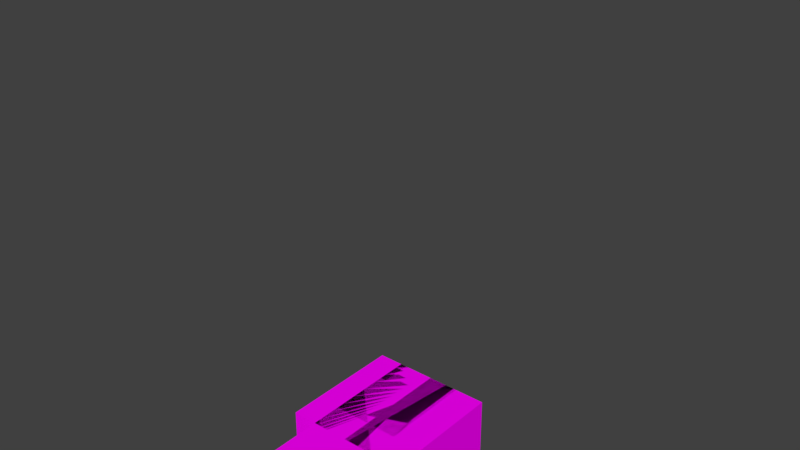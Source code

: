 # Source: zombie.blend  (saved by Blender 2.81.16; exported with 4.5.12 LTS)
import bpy
from mathutils import Matrix  # noqa: F401  (used for matrix-valued properties, if any)

bpy.ops.wm.read_factory_settings(use_empty=True)
scene = bpy.context.scene
scene.name = 'Scene'

# ---- collections
col_collection_1 = bpy.data.collections.new('Collection 1'); scene.collection.children.link(col_collection_1)

# ---- images (referenced by path relative to the original .blend; pixels are not part of the script)
import os
ASSET_DIR = os.environ.get("B2B_ASSET_DIR", "")  # directory of the original .blend (textures are referenced by path, not embedded)
HERE = os.path.dirname(os.path.abspath(__file__))  # packed textures are extracted next to this script under _unpacked/

def load_image(name, relpath, width, height, colorspace="sRGB"):
    """Load a texture the original file referenced (path relative to the .blend, or extracted next to this script)."""
    p = next((c for c in (os.path.join(HERE, relpath), os.path.join(ASSET_DIR, relpath)) if relpath and os.path.exists(c)), "")
    if p:
        img = bpy.data.images.load(p, check_existing=True)
        img.name = name
    else:  # same state as the original file: an image datablock whose file is absent (Cycles renders it pink)
        img = bpy.data.images.new(name, width, height)
        img.source = "FILE"
        img.filepath = "//" + (relpath or name)
    img.colorspace_settings.name = colorspace
    return img
img_zombie_png = load_image('zombie.png', 'zombie.png', 1024, 1024, 'sRGB')

# ---- materials (node trees are filled in below, after node groups)
mat_zombie = bpy.data.materials.new('zombie')
mat_zombie.alpha_threshold = 0.0
mat_zombie.use_transparent_shadow = False
mat_zombie.roughness = 0.5
mat_zombie.specular_intensity = 0.0

# ---- material node trees
mat_zombie.use_nodes = True; mat_zombie.node_tree.nodes.clear()
_N = mat_zombie.node_tree.nodes; _L = mat_zombie.node_tree.links
n0 = _N.new('ShaderNodeTexImage'); n0.name = 'Image Texture'; n0.location = (-360, 220)
n0.image = img_zombie_png
n0.interpolation = 'Closest'
n1 = _N.new('ShaderNodeBsdfDiffuse'); n1.name = 'Diffuse BSDF'; n1.location = (-80, 200)
n2 = _N.new('ShaderNodeOutputMaterial'); n2.name = 'Material Output'; n2.location = (140, 200)
_L.new(n0.outputs[0], n1.inputs[0])
_L.new(n1.outputs[0], n2.inputs[0])
n2.is_active_output = True

# ---- world
world_world = bpy.data.worlds.new('World'); scene.world = world_world
world_world.color = (0.05088, 0.05088, 0.05088)
world_world.use_sun_shadow = False
world_world.sun_shadow_jitter_overblur = 0.0
world_world.cycles.sampling_method = 'MANUAL'

# ---- meshes
me_cube_005 = bpy.data.meshes.new('Cube.005')
me_cube_005.from_pydata([(-1.019e-08, 0.135, 0.0), (-1.019e-08, 0.135, 0.675), (0.225, 0.135, 0.0), (0.225, 0.135, 0.675), (1.019e-08, -0.135, 0.0), (1.019e-08, -0.135, 0.675), (0.225, -0.135, 0.0), (0.225, -0.135, 0.675), (-1.019e-08, 0.135, 0.05625), (-1.019e-08, 0.135, 0.1125), (-1.019e-08, 0.135, 0.1687), (-1.019e-08, 0.135, 0.225), (-1.019e-08, 0.135, 0.2812), (-1.019e-08, 0.135, 0.3375), (-1.019e-08, 0.135, 0.3937), (-1.019e-08, 0.135, 0.45), (-1.019e-08, 0.135, 0.5062), (-1.019e-08, 0.135, 0.5625), (-1.019e-08, 0.135, 0.6187), (0.225, 0.135, 0.6187), (0.225, 0.135, 0.5625), (0.225, 0.135, 0.5062), (0.225, 0.135, 0.45), (0.225, 0.135, 0.3937), (0.225, 0.135, 0.3375), (0.225, 0.135, 0.2812), (0.225, 0.135, 0.225), (0.225, 0.135, 0.1687), (0.225, 0.135, 0.1125), (0.225, 0.135, 0.05625), (0.225, -0.135, 0.6187), (0.225, -0.135, 0.5625), (0.225, -0.135, 0.5062), (0.225, -0.135, 0.45), (0.225, -0.135, 0.3937), (0.225, -0.135, 0.3375), (0.225, -0.135, 0.2812), (0.225, -0.135, 0.225), (0.225, -0.135, 0.1687), (0.225, -0.135, 0.1125), (0.225, -0.135, 0.05625), (1.019e-08, -0.135, 0.6187), (1.019e-08, -0.135, 0.5625), (1.019e-08, -0.135, 0.5062), (1.019e-08, -0.135, 0.45), (1.019e-08, -0.135, 0.3937), (1.019e-08, -0.135, 0.3375), (1.019e-08, -0.135, 0.2812), (1.019e-08, -0.135, 0.225), (1.019e-08, -0.135, 0.1687), (1.019e-08, -0.135, 0.1125), (1.019e-08, -0.135, 0.05625), (0.225, -0.0675, 0.0), (0.225, 1.558e-08, 0.0), (0.225, 0.0675, 0.0), (0.225, 0.0675, 0.675), (0.225, 1.558e-08, 0.675), (0.225, -0.0675, 0.675), (-5.096e-09, 0.0675, 0.0), (1.066e-16, -1.412e-09, 0.0), (5.096e-09, -0.0675, 0.0), (5.096e-09, -0.0675, 0.675), (1.066e-16, -1.412e-09, 0.675), (-5.096e-09, 0.0675, 0.675), (0.1687, 0.135, 0.0), (0.1125, 0.135, 0.0), (0.05625, 0.135, 0.0), (0.05625, 0.135, 0.675), (0.1125, 0.135, 0.675), (0.1687, 0.135, 0.675), (0.05625, -0.135, 0.0), (0.1125, -0.135, 0.0), (0.1688, -0.135, 0.0), (0.1688, -0.135, 0.675), (0.1125, -0.135, 0.675), (0.05625, -0.135, 0.675)], [], [(69, 3, 19, 20, 21, 22, 23, 24, 25, 26, 27, 28, 29, 2, 64, 65, 66, 0, 8, 9, 10, 11, 12, 13, 14, 15, 16, 17, 18, 1, 67, 68), (70, 4, 60, 59, 58, 0, 66, 65, 64, 2, 54, 53, 52, 6, 72, 71), (63, 1, 18, 17, 16, 15, 14, 13, 12, 11, 10, 9, 8, 0, 58, 59, 60, 4, 51, 50, 49, 48, 47, 46, 45, 44, 43, 42, 41, 5, 61, 62), (57, 7, 30, 31, 32, 33, 34, 35, 36, 37, 38, 39, 40, 6, 52, 53, 54, 2, 29, 28, 27, 26, 25, 24, 23, 22, 21, 20, 19, 3, 55, 56), (75, 5, 41, 42, 43, 44, 45, 46, 47, 48, 49, 50, 51, 4, 70, 71, 72, 6, 40, 39, 38, 37, 36, 35, 34, 33, 32, 31, 30, 7, 73, 74), (67, 1, 63, 62, 61, 5, 75, 74, 73, 7, 57, 56, 55, 3, 69, 68)])
_uv = me_cube_005.uv_layers.new(name='UVMap')
_uv.uv.foreach_set('vector', [0.2344, 0.6875, 0.25, 0.6875, 0.25, 0.6719, 0.25, 0.6562, 0.25, 0.6406, 0.25, 0.625, 0.25, 0.6094, 0.25, 0.5938, 0.25, 0.5781, 0.25, 0.5625, 0.25, 0.5469, 0.25, 0.5312, 0.25, 0.5156, 0.25, 0.5, 0.2344, 0.5, 0.2188, 0.5, 0.2031, 0.5, 0.1875, 0.5, 0.1875, 0.5156, 0.1875, 0.5312, 0.1875, 0.5469, 0.1875, 0.5625, 0.1875, 0.5781, 0.1875, 0.5938, 0.1875, 0.6094, 0.1875, 0.625, 0.1875, 0.6406, 0.1875, 0.6562, 0.1875, 0.6719, 0.1875, 0.6875, 0.2031, 0.6875, 0.2188, 0.6875, 0.1406, 0.75, 0.125, 0.75, 0.125, 0.7344, 0.125, 0.7188, 0.125, 0.7031, 0.125, 0.6875, 0.1406, 0.6875, 0.1562, 0.6875, 0.1719, 0.6875, 0.1875, 0.6875, 0.1875, 0.7031, 0.1875, 0.7188, 0.1875, 0.7344, 0.1875, 0.75, 0.1719, 0.75, 0.1562, 0.75, 0.1719, 0.6875, 0.1875, 0.6875, 0.1875, 0.6719, 0.1875, 0.6562, 0.1875, 0.6406, 0.1875, 0.625, 0.1875, 0.6094, 0.1875, 0.5938, 0.1875, 0.5781, 0.1875, 0.5625, 0.1875, 0.5469, 0.1875, 0.5312, 0.1875, 0.5156, 0.1875, 0.5, 0.1719, 0.5, 0.1562, 0.5, 0.1406, 0.5, 0.125, 0.5, 0.125, 0.5156, 0.125, 0.5312, 0.125, 0.5469, 0.125, 0.5625, 0.125, 0.5781, 0.125, 0.5938, 0.125, 0.6094, 0.125, 0.625, 0.125, 0.6406, 0.125, 0.6562, 0.125, 0.6719, 0.125, 0.6875, 0.1406, 0.6875, 0.1562, 0.6875, 0.04688, 0.6875, 0.0625, 0.6875, 0.0625, 0.6719, 0.0625, 0.6562, 0.0625, 0.6406, 0.0625, 0.625, 0.0625, 0.6094, 0.0625, 0.5938, 0.0625, 0.5781, 0.0625, 0.5625, 0.0625, 0.5469, 0.0625, 0.5312, 0.0625, 0.5156, 0.0625, 0.5, 0.04688, 0.5, 0.03125, 0.5, 0.01562, 0.5, 0.0, 0.5, 0.0, 0.5156, 0.0, 0.5312, 0.0, 0.5469, 0.0, 0.5625, 0.0, 0.5781, 0.0, 0.5938, 0.0, 0.6094, 0.0, 0.625, 0.0, 0.6406, 0.0, 0.6562, 0.0, 0.6719, 0.0, 0.6875, 0.01562, 0.6875, 0.03125, 0.6875, 0.07812, 0.6875, 0.0625, 0.6875, 0.0625, 0.6719, 0.0625, 0.6562, 0.0625, 0.6406, 0.0625, 0.625, 0.0625, 0.6094, 0.0625, 0.5938, 0.0625, 0.5781, 0.0625, 0.5625, 0.0625, 0.5469, 0.0625, 0.5312, 0.0625, 0.5156, 0.0625, 0.5, 0.07812, 0.5, 0.09375, 0.5, 0.1094, 0.5, 0.125, 0.5, 0.125, 0.5156, 0.125, 0.5312, 0.125, 0.5469, 0.125, 0.5625, 0.125, 0.5781, 0.125, 0.5938, 0.125, 0.6094, 0.125, 0.625, 0.125, 0.6406, 0.125, 0.6562, 0.125, 0.6719, 0.125, 0.6875, 0.1094, 0.6875, 0.09375, 0.6875, 0.1094, 0.6875, 0.125, 0.6875, 0.125, 0.7031, 0.125, 0.7188, 0.125, 0.7344, 0.125, 0.75, 0.1094, 0.75, 0.09375, 0.75, 0.07812, 0.75, 0.0625, 0.75, 0.0625, 0.7344, 0.0625, 0.7188, 0.0625, 0.7031, 0.0625, 0.6875, 0.07812, 0.6875, 0.09375, 0.6875])
me_cube_005.materials.append(mat_zombie)
me_cube_005.use_remesh_preserve_volume = False
me_cube_005.use_remesh_preserve_attributes = False
me_cube_005.use_mirror_vertex_groups = False
me_cube_005.update()
me_cube_009 = bpy.data.meshes.new('Cube.009')
me_cube_009.from_pydata([(0.225, 0.135, 0.675), (0.2812, 0.135, 0.675), (0.225, 0.135, 0.7312), (0.225, 0.0675, 0.675), (0.225, 1.699e-08, 0.675), (0.225, -0.0675, 0.675), (0.225, -0.135, 0.675), (0.225, -0.135, 0.7312), (0.2812, -0.135, 0.675), (0.3375, -0.135, 0.675), (0.3937, -0.135, 0.675), (0.45, -0.135, 0.675), (0.45, -0.135, 0.7312), (0.45, -0.0675, 0.675), (0.45, 3.397e-08, 0.675), (0.45, 0.0675, 0.675), (0.45, 0.135, 0.675), (0.45, 0.135, 0.7312), (0.3937, 0.135, 0.675), (0.3375, 0.135, 0.675), (0.45, 0.135, 0.7875), (0.45, 0.135, 0.8438), (0.45, 0.135, 0.9), (0.45, 0.135, 0.9562), (0.45, 0.135, 1.012), (0.45, 0.135, 1.069), (0.45, 0.135, 1.125), (0.45, 0.135, 1.181), (0.45, 0.135, 1.237), (0.45, 0.135, 1.294), (0.45, 0.135, 1.35), (0.3937, 0.135, 1.35), (0.45, 0.0675, 1.35), (0.45, 3.397e-08, 1.35), (0.45, -0.0675, 1.35), (0.45, -0.135, 1.35), (0.45, -0.135, 1.294), (0.3937, -0.135, 1.35), (0.3375, -0.135, 1.35), (0.2812, -0.135, 1.35), (0.225, -0.135, 1.35), (0.225, -0.135, 1.294), (0.225, -0.0675, 1.35), (0.225, 1.699e-08, 1.35), (0.225, 0.0675, 1.35), (0.225, 0.135, 1.35), (0.225, 0.135, 1.294), (0.2812, 0.135, 1.35), (0.3375, 0.135, 1.35), (0.225, 0.135, 1.237), (0.225, 0.135, 1.181), (0.225, 0.135, 1.125), (0.225, 0.135, 1.069), (0.225, 0.135, 1.012), (0.225, 0.135, 0.9562), (0.225, 0.135, 0.9), (0.225, 0.135, 0.8438), (0.225, 0.135, 0.7875), (0.225, -0.135, 1.237), (0.225, -0.135, 1.181), (0.225, -0.135, 1.125), (0.225, -0.135, 1.069), (0.225, -0.135, 1.012), (0.225, -0.135, 0.9562), (0.225, -0.135, 0.9), (0.225, -0.135, 0.8438), (0.225, -0.135, 0.7875), (0.45, -0.135, 1.237), (0.45, -0.135, 1.181), (0.45, -0.135, 1.125), (0.45, -0.135, 1.069), (0.45, -0.135, 1.012), (0.45, -0.135, 0.9562), (0.45, -0.135, 0.9), (0.45, -0.135, 0.8438), (0.45, -0.135, 0.7875)], [], [(8, 6, 5, 4, 3, 0, 1, 19, 18, 16, 15, 14, 13, 11, 10, 9), (31, 30, 29, 28, 27, 26, 25, 24, 23, 22, 21, 20, 17, 16, 18, 19, 1, 0, 2, 57, 56, 55, 54, 53, 52, 51, 50, 49, 46, 45, 47, 48), (44, 45, 46, 49, 50, 51, 52, 53, 54, 55, 56, 57, 2, 0, 3, 4, 5, 6, 7, 66, 65, 64, 63, 62, 61, 60, 59, 58, 41, 40, 42, 43), (39, 40, 41, 58, 59, 60, 61, 62, 63, 64, 65, 66, 7, 6, 8, 9, 10, 11, 12, 75, 74, 73, 72, 71, 70, 69, 68, 67, 36, 35, 37, 38), (34, 35, 36, 67, 68, 69, 70, 71, 72, 73, 74, 75, 12, 11, 13, 14, 15, 16, 17, 20, 21, 22, 23, 24, 25, 26, 27, 28, 29, 30, 32, 33), (47, 45, 44, 43, 42, 40, 39, 38, 37, 35, 34, 33, 32, 30, 31, 48)])
_uv = me_cube_009.uv_layers.new(name='UVMap')
_uv.uv.foreach_set('vector', [0.7656, 0.75, 0.75, 0.75, 0.75, 0.7344, 0.75, 0.7188, 0.75, 0.7031, 0.75, 0.6875, 0.7656, 0.6875, 0.7812, 0.6875, 0.7969, 0.6875, 0.8125, 0.6875, 0.8125, 0.7031, 0.8125, 0.7188, 0.8125, 0.7344, 0.8125, 0.75, 0.7969, 0.75, 0.7812, 0.75, 0.8594, 0.6875, 0.875, 0.6875, 0.875, 0.6719, 0.875, 0.6562, 0.875, 0.6406, 0.875, 0.625, 0.875, 0.6094, 0.875, 0.5938, 0.875, 0.5781, 0.875, 0.5625, 0.875, 0.5469, 0.875, 0.5312, 0.875, 0.5156, 0.875, 0.5, 0.8594, 0.5, 0.8438, 0.5, 0.8281, 0.5, 0.8125, 0.5, 0.8125, 0.5156, 0.8125, 0.5312, 0.8125, 0.5469, 0.8125, 0.5625, 0.8125, 0.5781, 0.8125, 0.5938, 0.8125, 0.6094, 0.8125, 0.625, 0.8125, 0.6406, 0.8125, 0.6562, 0.8125, 0.6719, 0.8125, 0.6875, 0.8281, 0.6875, 0.8438, 0.6875, 0.7656, 0.6875, 0.75, 0.6875, 0.75, 0.6719, 0.75, 0.6562, 0.75, 0.6406, 0.75, 0.625, 0.75, 0.6094, 0.75, 0.5938, 0.75, 0.5781, 0.75, 0.5625, 0.75, 0.5469, 0.75, 0.5312, 0.75, 0.5156, 0.75, 0.5, 0.7656, 0.5, 0.7812, 0.5, 0.7969, 0.5, 0.8125, 0.5, 0.8125, 0.5156, 0.8125, 0.5312, 0.8125, 0.5469, 0.8125, 0.5625, 0.8125, 0.5781, 0.8125, 0.5938, 0.8125, 0.6094, 0.8125, 0.625, 0.8125, 0.6406, 0.8125, 0.6562, 0.8125, 0.6719, 0.8125, 0.6875, 0.7969, 0.6875, 0.7812, 0.6875, 0.7344, 0.6875, 0.75, 0.6875, 0.75, 0.6719, 0.75, 0.6562, 0.75, 0.6406, 0.75, 0.625, 0.75, 0.6094, 0.75, 0.5938, 0.75, 0.5781, 0.75, 0.5625, 0.75, 0.5469, 0.75, 0.5312, 0.75, 0.5156, 0.75, 0.5, 0.7344, 0.5, 0.7188, 0.5, 0.7031, 0.5, 0.6875, 0.5, 0.6875, 0.5156, 0.6875, 0.5312, 0.6875, 0.5469, 0.6875, 0.5625, 0.6875, 0.5781, 0.6875, 0.5938, 0.6875, 0.6094, 0.6875, 0.625, 0.6875, 0.6406, 0.6875, 0.6562, 0.6875, 0.6719, 0.6875, 0.6875, 0.7031, 0.6875, 0.7188, 0.6875, 0.6719, 0.6875, 0.6875, 0.6875, 0.6875, 0.6719, 0.6875, 0.6562, 0.6875, 0.6406, 0.6875, 0.625, 0.6875, 0.6094, 0.6875, 0.5938, 0.6875, 0.5781, 0.6875, 0.5625, 0.6875, 0.5469, 0.6875, 0.5312, 0.6875, 0.5156, 0.6875, 0.5, 0.6719, 0.5, 0.6562, 0.5, 0.6406, 0.5, 0.625, 0.5, 0.625, 0.5156, 0.625, 0.5312, 0.625, 0.5469, 0.625, 0.5625, 0.625, 0.5781, 0.625, 0.5938, 0.625, 0.6094, 0.625, 0.625, 0.625, 0.6406, 0.625, 0.6562, 0.625, 0.6719, 0.625, 0.6875, 0.6406, 0.6875, 0.6563, 0.6875, 0.7031, 0.6875, 0.6875, 0.6875, 0.6875, 0.7031, 0.6875, 0.7188, 0.6875, 0.7344, 0.6875, 0.75, 0.7031, 0.75, 0.7188, 0.75, 0.7344, 0.75, 0.75, 0.75, 0.75, 0.7344, 0.75, 0.7188, 0.75, 0.7031, 0.75, 0.6875, 0.7344, 0.6875, 0.7188, 0.6875])
me_cube_009.materials.append(mat_zombie)
me_cube_009.use_remesh_preserve_volume = False
me_cube_009.use_remesh_preserve_attributes = False
me_cube_009.use_mirror_vertex_groups = False
me_cube_009.update()
me_cube_010 = bpy.data.meshes.new('Cube.010')
me_cube_010.from_pydata([(-0.45, 0.135, 0.675), (-0.3937, 0.135, 0.675), (-0.45, 0.135, 0.7312), (-0.45, 0.0675, 0.675), (-0.45, -3.397e-08, 0.675), (-0.45, -0.0675, 0.675), (-0.45, -0.135, 0.675), (-0.45, -0.135, 0.7312), (-0.3937, -0.135, 0.675), (-0.3375, -0.135, 0.675), (-0.2812, -0.135, 0.675), (-0.225, -0.135, 0.675), (-0.225, -0.135, 0.7312), (-0.225, -0.0675, 0.675), (-0.225, -1.699e-08, 0.675), (-0.225, 0.0675, 0.675), (-0.225, 0.135, 0.675), (-0.225, 0.135, 0.7312), (-0.2812, 0.135, 0.675), (-0.3375, 0.135, 0.675), (-0.225, 0.135, 0.7875), (-0.225, 0.135, 0.8438), (-0.225, 0.135, 0.9), (-0.225, 0.135, 0.9562), (-0.225, 0.135, 1.012), (-0.225, 0.135, 1.069), (-0.225, 0.135, 1.125), (-0.225, 0.135, 1.181), (-0.225, 0.135, 1.237), (-0.225, 0.135, 1.294), (-0.225, 0.135, 1.35), (-0.2812, 0.135, 1.35), (-0.225, 0.0675, 1.35), (-0.225, -1.699e-08, 1.35), (-0.225, -0.0675, 1.35), (-0.225, -0.135, 1.35), (-0.225, -0.135, 1.294), (-0.2812, -0.135, 1.35), (-0.3375, -0.135, 1.35), (-0.3937, -0.135, 1.35), (-0.45, -0.135, 1.35), (-0.45, -0.135, 1.294), (-0.45, -0.0675, 1.35), (-0.45, -3.397e-08, 1.35), (-0.45, 0.0675, 1.35), (-0.45, 0.135, 1.35), (-0.45, 0.135, 1.294), (-0.3937, 0.135, 1.35), (-0.3375, 0.135, 1.35), (-0.45, 0.135, 1.237), (-0.45, 0.135, 1.181), (-0.45, 0.135, 1.125), (-0.45, 0.135, 1.069), (-0.45, 0.135, 1.012), (-0.45, 0.135, 0.9562), (-0.45, 0.135, 0.9), (-0.45, 0.135, 0.8438), (-0.45, 0.135, 0.7875), (-0.45, -0.135, 1.237), (-0.45, -0.135, 1.181), (-0.45, -0.135, 1.125), (-0.45, -0.135, 1.069), (-0.45, -0.135, 1.012), (-0.45, -0.135, 0.9562), (-0.45, -0.135, 0.9), (-0.45, -0.135, 0.8438), (-0.45, -0.135, 0.7875), (-0.225, -0.135, 1.237), (-0.225, -0.135, 1.181), (-0.225, -0.135, 1.125), (-0.225, -0.135, 1.069), (-0.225, -0.135, 1.012), (-0.225, -0.135, 0.9562), (-0.225, -0.135, 0.9), (-0.225, -0.135, 0.8438), (-0.225, -0.135, 0.7875)], [], [(8, 6, 5, 4, 3, 0, 1, 19, 18, 16, 15, 14, 13, 11, 10, 9), (31, 30, 29, 28, 27, 26, 25, 24, 23, 22, 21, 20, 17, 16, 18, 19, 1, 0, 2, 57, 56, 55, 54, 53, 52, 51, 50, 49, 46, 45, 47, 48), (44, 45, 46, 49, 50, 51, 52, 53, 54, 55, 56, 57, 2, 0, 3, 4, 5, 6, 7, 66, 65, 64, 63, 62, 61, 60, 59, 58, 41, 40, 42, 43), (39, 40, 41, 58, 59, 60, 61, 62, 63, 64, 65, 66, 7, 6, 8, 9, 10, 11, 12, 75, 74, 73, 72, 71, 70, 69, 68, 67, 36, 35, 37, 38), (34, 35, 36, 67, 68, 69, 70, 71, 72, 73, 74, 75, 12, 11, 13, 14, 15, 16, 17, 20, 21, 22, 23, 24, 25, 26, 27, 28, 29, 30, 32, 33), (47, 45, 44, 43, 42, 40, 39, 38, 37, 35, 34, 33, 32, 30, 31, 48)])
_uv = me_cube_010.uv_layers.new(name='UVMap')
_uv.uv.foreach_set('vector', [0.7656, 0.75, 0.75, 0.75, 0.75, 0.7344, 0.75, 0.7188, 0.75, 0.7031, 0.75, 0.6875, 0.7656, 0.6875, 0.7812, 0.6875, 0.7969, 0.6875, 0.8125, 0.6875, 0.8125, 0.7031, 0.8125, 0.7188, 0.8125, 0.7344, 0.8125, 0.75, 0.7969, 0.75, 0.7812, 0.75, 0.8281, 0.6875, 0.8125, 0.6875, 0.8125, 0.6719, 0.8125, 0.6562, 0.8125, 0.6406, 0.8125, 0.625, 0.8125, 0.6094, 0.8125, 0.5938, 0.8125, 0.5781, 0.8125, 0.5625, 0.8125, 0.5469, 0.8125, 0.5312, 0.8125, 0.5156, 0.8125, 0.5, 0.8281, 0.5, 0.8438, 0.5, 0.8594, 0.5, 0.875, 0.5, 0.875, 0.5156, 0.875, 0.5312, 0.875, 0.5469, 0.875, 0.5625, 0.875, 0.5781, 0.875, 0.5938, 0.875, 0.6094, 0.875, 0.625, 0.875, 0.6406, 0.875, 0.6562, 0.875, 0.6719, 0.875, 0.6875, 0.8594, 0.6875, 0.8438, 0.6875, 0.6406, 0.6875, 0.625, 0.6875, 0.625, 0.6719, 0.625, 0.6562, 0.625, 0.6406, 0.625, 0.625, 0.625, 0.6094, 0.625, 0.5938, 0.625, 0.5781, 0.625, 0.5625, 0.625, 0.5469, 0.625, 0.5312, 0.625, 0.5156, 0.625, 0.5, 0.6406, 0.5, 0.6562, 0.5, 0.6719, 0.5, 0.6875, 0.5, 0.6875, 0.5156, 0.6875, 0.5312, 0.6875, 0.5469, 0.6875, 0.5625, 0.6875, 0.5781, 0.6875, 0.5938, 0.6875, 0.6094, 0.6875, 0.625, 0.6875, 0.6406, 0.6875, 0.6562, 0.6875, 0.6719, 0.6875, 0.6875, 0.6719, 0.6875, 0.6562, 0.6875, 0.7031, 0.6875, 0.6875, 0.6875, 0.6875, 0.6719, 0.6875, 0.6562, 0.6875, 0.6406, 0.6875, 0.625, 0.6875, 0.6094, 0.6875, 0.5938, 0.6875, 0.5781, 0.6875, 0.5625, 0.6875, 0.5469, 0.6875, 0.5312, 0.6875, 0.5156, 0.6875, 0.5, 0.7031, 0.5, 0.7188, 0.5, 0.7344, 0.5, 0.75, 0.5, 0.75, 0.5156, 0.75, 0.5312, 0.75, 0.5469, 0.75, 0.5625, 0.75, 0.5781, 0.75, 0.5938, 0.75, 0.6094, 0.75, 0.625, 0.75, 0.6406, 0.75, 0.6562, 0.75, 0.6719, 0.75, 0.6875, 0.7344, 0.6875, 0.7188, 0.6875, 0.7656, 0.6875, 0.75, 0.6875, 0.75, 0.6719, 0.75, 0.6562, 0.75, 0.6406, 0.75, 0.625, 0.75, 0.6094, 0.75, 0.5938, 0.75, 0.5781, 0.75, 0.5625, 0.75, 0.5469, 0.75, 0.5312, 0.75, 0.5156, 0.75, 0.5, 0.7656, 0.5, 0.7812, 0.5, 0.7969, 0.5, 0.8125, 0.5, 0.8125, 0.5156, 0.8125, 0.5312, 0.8125, 0.5469, 0.8125, 0.5625, 0.8125, 0.5781, 0.8125, 0.5938, 0.8125, 0.6094, 0.8125, 0.625, 0.8125, 0.6406, 0.8125, 0.6562, 0.8125, 0.6719, 0.8125, 0.6875, 0.7969, 0.6875, 0.7812, 0.6875, 0.7344, 0.6875, 0.75, 0.6875, 0.75, 0.7031, 0.75, 0.7188, 0.75, 0.7344, 0.75, 0.75, 0.7344, 0.75, 0.7188, 0.75, 0.7031, 0.75, 0.6875, 0.75, 0.6875, 0.7344, 0.6875, 0.7188, 0.6875, 0.7031, 0.6875, 0.6875, 0.7031, 0.6875, 0.7188, 0.6875])
me_cube_010.materials.append(mat_zombie)
me_cube_010.use_remesh_preserve_volume = False
me_cube_010.use_remesh_preserve_attributes = False
me_cube_010.use_mirror_vertex_groups = False
me_cube_010.update()
me_cube_011 = bpy.data.meshes.new('Cube.011')
me_cube_011.from_pydata([(-0.225, 0.135, 0.0), (-0.1688, 0.135, 0.0), (-0.225, 0.135, 0.05625), (-0.225, 0.0675, 0.0), (-0.225, -1.699e-08, 0.0), (-0.225, -0.0675, 0.0), (-0.225, -0.135, 0.0), (-0.225, -0.135, 0.05625), (-0.1687, -0.135, 0.0), (-0.1125, -0.135, 0.0), (-0.05625, -0.135, 0.0), (1.019e-08, -0.135, 0.0), (1.019e-08, -0.135, 0.05625), (5.096e-09, -0.0675, 0.0), (0.0, 0.0, 0.0), (-5.096e-09, 0.0675, 0.0), (-1.019e-08, 0.135, 0.0), (-1.019e-08, 0.135, 0.05625), (-0.05625, 0.135, 0.0), (-0.1125, 0.135, 0.0), (-1.019e-08, 0.135, 0.1125), (-1.019e-08, 0.135, 0.1687), (-1.019e-08, 0.135, 0.225), (-1.019e-08, 0.135, 0.2812), (-1.019e-08, 0.135, 0.3375), (-1.019e-08, 0.135, 0.3937), (-1.019e-08, 0.135, 0.45), (-1.019e-08, 0.135, 0.5062), (-1.019e-08, 0.135, 0.5625), (-1.019e-08, 0.135, 0.6187), (-1.019e-08, 0.135, 0.675), (-0.05625, 0.135, 0.675), (-5.096e-09, 0.0675, 0.675), (0.0, 0.0, 0.675), (5.096e-09, -0.0675, 0.675), (1.019e-08, -0.135, 0.675), (1.019e-08, -0.135, 0.6187), (-0.05625, -0.135, 0.675), (-0.1125, -0.135, 0.675), (-0.1687, -0.135, 0.675), (-0.225, -0.135, 0.675), (-0.225, -0.135, 0.6187), (-0.225, -0.0675, 0.675), (-0.225, -1.699e-08, 0.675), (-0.225, 0.0675, 0.675), (-0.225, 0.135, 0.675), (-0.225, 0.135, 0.6187), (-0.1688, 0.135, 0.675), (-0.1125, 0.135, 0.675), (-0.225, 0.135, 0.5625), (-0.225, 0.135, 0.5062), (-0.225, 0.135, 0.45), (-0.225, 0.135, 0.3937), (-0.225, 0.135, 0.3375), (-0.225, 0.135, 0.2812), (-0.225, 0.135, 0.225), (-0.225, 0.135, 0.1687), (-0.225, 0.135, 0.1125), (-0.225, -0.135, 0.5625), (-0.225, -0.135, 0.5062), (-0.225, -0.135, 0.45), (-0.225, -0.135, 0.3937), (-0.225, -0.135, 0.3375), (-0.225, -0.135, 0.2812), (-0.225, -0.135, 0.225), (-0.225, -0.135, 0.1687), (-0.225, -0.135, 0.1125), (1.019e-08, -0.135, 0.5625), (1.019e-08, -0.135, 0.5062), (1.019e-08, -0.135, 0.45), (1.019e-08, -0.135, 0.3937), (1.019e-08, -0.135, 0.3375), (1.019e-08, -0.135, 0.2812), (1.019e-08, -0.135, 0.225), (1.019e-08, -0.135, 0.1687), (1.019e-08, -0.135, 0.1125)], [], [(8, 6, 5, 4, 3, 0, 1, 19, 18, 16, 15, 14, 13, 11, 10, 9), (31, 30, 29, 28, 27, 26, 25, 24, 23, 22, 21, 20, 17, 16, 18, 19, 1, 0, 2, 57, 56, 55, 54, 53, 52, 51, 50, 49, 46, 45, 47, 48), (44, 45, 46, 49, 50, 51, 52, 53, 54, 55, 56, 57, 2, 0, 3, 4, 5, 6, 7, 66, 65, 64, 63, 62, 61, 60, 59, 58, 41, 40, 42, 43), (39, 40, 41, 58, 59, 60, 61, 62, 63, 64, 65, 66, 7, 6, 8, 9, 10, 11, 12, 75, 74, 73, 72, 71, 70, 69, 68, 67, 36, 35, 37, 38), (34, 35, 36, 67, 68, 69, 70, 71, 72, 73, 74, 75, 12, 11, 13, 14, 15, 16, 17, 20, 21, 22, 23, 24, 25, 26, 27, 28, 29, 30, 32, 33), (47, 45, 44, 43, 42, 40, 39, 38, 37, 35, 34, 33, 32, 30, 31, 48)])
_uv = me_cube_011.uv_layers.new(name='UVMap')
_uv.uv.foreach_set('vector', [0.1406, 0.75, 0.125, 0.75, 0.125, 0.7344, 0.125, 0.7188, 0.125, 0.7031, 0.125, 0.6875, 0.1406, 0.6875, 0.1562, 0.6875, 0.1719, 0.6875, 0.1875, 0.6875, 0.1875, 0.7031, 0.1875, 0.7188, 0.1875, 0.7344, 0.1875, 0.75, 0.1719, 0.75, 0.1562, 0.75, 0.2031, 0.6875, 0.1875, 0.6875, 0.1875, 0.6719, 0.1875, 0.6562, 0.1875, 0.6406, 0.1875, 0.625, 0.1875, 0.6094, 0.1875, 0.5938, 0.1875, 0.5781, 0.1875, 0.5625, 0.1875, 0.5469, 0.1875, 0.5312, 0.1875, 0.5156, 0.1875, 0.5, 0.2031, 0.5, 0.2188, 0.5, 0.2344, 0.5, 0.25, 0.5, 0.25, 0.5156, 0.25, 0.5312, 0.25, 0.5469, 0.25, 0.5625, 0.25, 0.5781, 0.25, 0.5938, 0.25, 0.6094, 0.25, 0.625, 0.25, 0.6406, 0.25, 0.6562, 0.25, 0.6719, 0.25, 0.6875, 0.2344, 0.6875, 0.2187, 0.6875, 0.01562, 0.6875, 0.0, 0.6875, 0.0, 0.6719, 0.0, 0.6562, 0.0, 0.6406, 0.0, 0.625, 0.0, 0.6094, 0.0, 0.5938, 0.0, 0.5781, 0.0, 0.5625, 0.0, 0.5469, 0.0, 0.5312, 0.0, 0.5156, 0.0, 0.5, 0.01562, 0.5, 0.03125, 0.5, 0.04688, 0.5, 0.0625, 0.5, 0.0625, 0.5156, 0.0625, 0.5312, 0.0625, 0.5469, 0.0625, 0.5625, 0.0625, 0.5781, 0.0625, 0.5938, 0.0625, 0.6094, 0.0625, 0.625, 0.0625, 0.6406, 0.0625, 0.6562, 0.0625, 0.6719, 0.0625, 0.6875, 0.04688, 0.6875, 0.03125, 0.6875, 0.07812, 0.6875, 0.0625, 0.6875, 0.0625, 0.6719, 0.0625, 0.6562, 0.0625, 0.6406, 0.0625, 0.625, 0.0625, 0.6094, 0.0625, 0.5938, 0.0625, 0.5781, 0.0625, 0.5625, 0.0625, 0.5469, 0.0625, 0.5312, 0.0625, 0.5156, 0.0625, 0.5, 0.07812, 0.5, 0.09375, 0.5, 0.1094, 0.5, 0.125, 0.5, 0.125, 0.5156, 0.125, 0.5312, 0.125, 0.5469, 0.125, 0.5625, 0.125, 0.5781, 0.125, 0.5938, 0.125, 0.6094, 0.125, 0.625, 0.125, 0.6406, 0.125, 0.6562, 0.125, 0.6719, 0.125, 0.6875, 0.1094, 0.6875, 0.09375, 0.6875, 0.1406, 0.6875, 0.125, 0.6875, 0.125, 0.6719, 0.125, 0.6562, 0.125, 0.6406, 0.125, 0.625, 0.125, 0.6094, 0.125, 0.5938, 0.125, 0.5781, 0.125, 0.5625, 0.125, 0.5469, 0.125, 0.5312, 0.125, 0.5156, 0.125, 0.5, 0.1406, 0.5, 0.1562, 0.5, 0.1719, 0.5, 0.1875, 0.5, 0.1875, 0.5156, 0.1875, 0.5312, 0.1875, 0.5469, 0.1875, 0.5625, 0.1875, 0.5781, 0.1875, 0.5938, 0.1875, 0.6094, 0.1875, 0.625, 0.1875, 0.6406, 0.1875, 0.6562, 0.1875, 0.6719, 0.1875, 0.6875, 0.1719, 0.6875, 0.1562, 0.6875, 0.1094, 0.6875, 0.125, 0.6875, 0.125, 0.7031, 0.125, 0.7188, 0.125, 0.7344, 0.125, 0.75, 0.1094, 0.75, 0.09375, 0.75, 0.07812, 0.75, 0.0625, 0.75, 0.0625, 0.7344, 0.0625, 0.7188, 0.0625, 0.7031, 0.0625, 0.6875, 0.07812, 0.6875, 0.09375, 0.6875])
me_cube_011.materials.append(mat_zombie)
me_cube_011.use_remesh_preserve_volume = False
me_cube_011.use_remesh_preserve_attributes = False
me_cube_011.use_mirror_vertex_groups = False
me_cube_011.update()
me_cube_012 = bpy.data.meshes.new('Cube.012')
me_cube_012.from_pydata([(-0.225, 0.135, 0.675), (-0.1688, 0.135, 0.675), (-0.225, 0.135, 0.7312), (-0.225, 0.0675, 0.675), (-0.225, -1.699e-08, 0.675), (-0.225, -0.0675, 0.675), (-0.225, -0.135, 0.675), (-0.225, -0.135, 0.7312), (-0.1687, -0.135, 0.675), (-0.1125, -0.135, 0.675), (-0.05625, -0.135, 0.675), (1.019e-08, -0.135, 0.675), (0.05625, -0.135, 0.675), (0.1125, -0.135, 0.675), (0.1688, -0.135, 0.675), (0.225, -0.135, 0.675), (0.225, -0.135, 0.7312), (0.225, -0.0675, 0.675), (0.225, 1.699e-08, 0.675), (0.225, 0.0675, 0.675), (0.225, 0.135, 0.675), (0.225, 0.135, 0.7312), (0.1687, 0.135, 0.675), (0.1125, 0.135, 0.675), (0.05625, 0.135, 0.675), (-1.019e-08, 0.135, 0.675), (-0.05625, 0.135, 0.675), (-0.1125, 0.135, 0.675), (0.225, 0.135, 0.7875), (0.225, 0.135, 0.8438), (0.225, 0.135, 0.9), (0.225, 0.135, 0.9562), (0.225, 0.135, 1.012), (0.225, 0.135, 1.069), (0.225, 0.135, 1.125), (0.225, 0.135, 1.181), (0.225, 0.135, 1.237), (0.225, 0.135, 1.294), (0.225, 0.135, 1.35), (0.1687, 0.135, 1.35), (0.225, 0.0675, 1.35), (0.225, 1.699e-08, 1.35), (0.225, -0.0675, 1.35), (0.225, -0.135, 1.35), (0.225, -0.135, 1.294), (0.1688, -0.135, 1.35), (0.1125, -0.135, 1.35), (0.05625, -0.135, 1.35), (1.019e-08, -0.135, 1.35), (-0.05625, -0.135, 1.35), (-0.1125, -0.135, 1.35), (-0.1687, -0.135, 1.35), (-0.225, -0.135, 1.35), (-0.225, -0.135, 1.294), (-0.225, -0.0675, 1.35), (-0.225, -1.699e-08, 1.35), (-0.225, 0.0675, 1.35), (-0.225, 0.135, 1.35), (-0.225, 0.135, 1.294), (-0.1688, 0.135, 1.35), (-0.1125, 0.135, 1.35), (-0.05625, 0.135, 1.35), (-1.019e-08, 0.135, 1.35), (0.05625, 0.135, 1.35), (0.1125, 0.135, 1.35), (-0.225, 0.135, 1.237), (-0.225, 0.135, 1.181), (-0.225, 0.135, 1.125), (-0.225, 0.135, 1.069), (-0.225, 0.135, 1.012), (-0.225, 0.135, 0.9562), (-0.225, 0.135, 0.9), (-0.225, 0.135, 0.8438), (-0.225, 0.135, 0.7875), (-0.225, -0.135, 1.237), (-0.225, -0.135, 1.181), (-0.225, -0.135, 1.125), (-0.225, -0.135, 1.069), (-0.225, -0.135, 1.012), (-0.225, -0.135, 0.9562), (-0.225, -0.135, 0.9), (-0.225, -0.135, 0.8438), (-0.225, -0.135, 0.7875), (0.225, -0.135, 1.237), (0.225, -0.135, 1.181), (0.225, -0.135, 1.125), (0.225, -0.135, 1.069), (0.225, -0.135, 1.012), (0.225, -0.135, 0.9562), (0.225, -0.135, 0.9), (0.225, -0.135, 0.8438), (0.225, -0.135, 0.7875)], [], [(39, 38, 37, 36, 35, 34, 33, 32, 31, 30, 29, 28, 21, 20, 22, 23, 24, 25, 26, 27, 1, 0, 2, 73, 72, 71, 70, 69, 68, 67, 66, 65, 58, 57, 59, 60, 61, 62, 63, 64), (8, 6, 5, 4, 3, 0, 1, 27, 26, 25, 24, 23, 22, 20, 19, 18, 17, 15, 14, 13, 12, 11, 10, 9), (56, 57, 58, 65, 66, 67, 68, 69, 70, 71, 72, 73, 2, 0, 3, 4, 5, 6, 7, 82, 81, 80, 79, 78, 77, 76, 75, 74, 53, 52, 54, 55), (51, 52, 53, 74, 75, 76, 77, 78, 79, 80, 81, 82, 7, 6, 8, 9, 10, 11, 12, 13, 14, 15, 16, 91, 90, 89, 88, 87, 86, 85, 84, 83, 44, 43, 45, 46, 47, 48, 49, 50), (42, 43, 44, 83, 84, 85, 86, 87, 88, 89, 90, 91, 16, 15, 17, 18, 19, 20, 21, 28, 29, 30, 31, 32, 33, 34, 35, 36, 37, 38, 40, 41), (59, 57, 56, 55, 54, 52, 51, 50, 49, 48, 47, 46, 45, 43, 42, 41, 40, 38, 39, 64, 63, 62, 61, 60)])
_uv = me_cube_012.uv_layers.new(name='UVMap')
_uv.uv.foreach_set('vector', [0.5156, 0.6875, 0.5, 0.6875, 0.5, 0.6719, 0.5, 0.6562, 0.5, 0.6406, 0.5, 0.625, 0.5, 0.6094, 0.5, 0.5938, 0.5, 0.5781, 0.5, 0.5625, 0.5, 0.5469, 0.5, 0.5312, 0.5, 0.5156, 0.5, 0.5, 0.5156, 0.5, 0.5312, 0.5, 0.5469, 0.5, 0.5625, 0.5, 0.5781, 0.5, 0.5938, 0.5, 0.6094, 0.5, 0.625, 0.5, 0.625, 0.5156, 0.625, 0.5312, 0.625, 0.5469, 0.625, 0.5625, 0.625, 0.5781, 0.625, 0.5938, 0.625, 0.6094, 0.625, 0.625, 0.625, 0.6406, 0.625, 0.6562, 0.625, 0.6719, 0.625, 0.6875, 0.6094, 0.6875, 0.5938, 0.6875, 0.5781, 0.6875, 0.5625, 0.6875, 0.5469, 0.6875, 0.5312, 0.6875, 0.4531, 0.75, 0.4375, 0.75, 0.4375, 0.7344, 0.4375, 0.7188, 0.4375, 0.7031, 0.4375, 0.6875, 0.4531, 0.6875, 0.4688, 0.6875, 0.4844, 0.6875, 0.5, 0.6875, 0.5156, 0.6875, 0.5312, 0.6875, 0.5469, 0.6875, 0.5625, 0.6875, 0.5625, 0.7031, 0.5625, 0.7188, 0.5625, 0.7344, 0.5625, 0.75, 0.5469, 0.75, 0.5312, 0.75, 0.5156, 0.75, 0.5, 0.75, 0.4844, 0.75, 0.4688, 0.75, 0.2656, 0.6875, 0.25, 0.6875, 0.25, 0.6719, 0.25, 0.6562, 0.25, 0.6406, 0.25, 0.625, 0.25, 0.6094, 0.25, 0.5938, 0.25, 0.5781, 0.25, 0.5625, 0.25, 0.5469, 0.25, 0.5312, 0.25, 0.5156, 0.25, 0.5, 0.2656, 0.5, 0.2812, 0.5, 0.2969, 0.5, 0.3125, 0.5, 0.3125, 0.5156, 0.3125, 0.5312, 0.3125, 0.5469, 0.3125, 0.5625, 0.3125, 0.5781, 0.3125, 0.5938, 0.3125, 0.6094, 0.3125, 0.625, 0.3125, 0.6406, 0.3125, 0.6562, 0.3125, 0.6719, 0.3125, 0.6875, 0.2969, 0.6875, 0.2812, 0.6875, 0.3281, 0.6875, 0.3125, 0.6875, 0.3125, 0.6719, 0.3125, 0.6562, 0.3125, 0.6406, 0.3125, 0.625, 0.3125, 0.6094, 0.3125, 0.5938, 0.3125, 0.5781, 0.3125, 0.5625, 0.3125, 0.5469, 0.3125, 0.5312, 0.3125, 0.5156, 0.3125, 0.5, 0.3281, 0.5, 0.3438, 0.5, 0.3594, 0.5, 0.375, 0.5, 0.3906, 0.5, 0.4062, 0.5, 0.4219, 0.5, 0.4375, 0.5, 0.4375, 0.5156, 0.4375, 0.5312, 0.4375, 0.5469, 0.4375, 0.5625, 0.4375, 0.5781, 0.4375, 0.5938, 0.4375, 0.6094, 0.4375, 0.625, 0.4375, 0.6406, 0.4375, 0.6562, 0.4375, 0.6719, 0.4375, 0.6875, 0.4219, 0.6875, 0.4062, 0.6875, 0.3906, 0.6875, 0.375, 0.6875, 0.3594, 0.6875, 0.3438, 0.6875, 0.4531, 0.6875, 0.4375, 0.6875, 0.4375, 0.6719, 0.4375, 0.6562, 0.4375, 0.6406, 0.4375, 0.625, 0.4375, 0.6094, 0.4375, 0.5938, 0.4375, 0.5781, 0.4375, 0.5625, 0.4375, 0.5469, 0.4375, 0.5312, 0.4375, 0.5156, 0.4375, 0.5, 0.4531, 0.5, 0.4688, 0.5, 0.4844, 0.5, 0.5, 0.5, 0.5, 0.5156, 0.5, 0.5312, 0.5, 0.5469, 0.5, 0.5625, 0.5, 0.5781, 0.5, 0.5938, 0.5, 0.6094, 0.5, 0.625, 0.5, 0.6406, 0.5, 0.6562, 0.5, 0.6719, 0.5, 0.6875, 0.4844, 0.6875, 0.4688, 0.6875, 0.4219, 0.6875, 0.4375, 0.6875, 0.4375, 0.7031, 0.4375, 0.7188, 0.4375, 0.7344, 0.4375, 0.75, 0.4219, 0.75, 0.4062, 0.75, 0.3906, 0.75, 0.375, 0.75, 0.3594, 0.75, 0.3438, 0.75, 0.3281, 0.75, 0.3125, 0.75, 0.3125, 0.7344, 0.3125, 0.7188, 0.3125, 0.7031, 0.3125, 0.6875, 0.3281, 0.6875, 0.3438, 0.6875, 0.3594, 0.6875, 0.375, 0.6875, 0.3906, 0.6875, 0.4062, 0.6875])
me_cube_012.materials.append(mat_zombie)
me_cube_012.use_remesh_preserve_volume = False
me_cube_012.use_remesh_preserve_attributes = False
me_cube_012.use_mirror_vertex_groups = False
me_cube_012.update()
me_cube_013 = bpy.data.meshes.new('Cube.013')
me_cube_013.from_pydata([(-0.225, 0.225, 1.35), (0.225, 0.225, 1.35), (-0.225, 0.225, 1.8), (-0.225, -0.225, 1.35), (0.225, -0.225, 1.35), (-0.225, -0.225, 1.8), (0.225, -0.225, 1.8), (0.225, 0.225, 1.8)], [], [(1, 4, 3, 0), (0, 2, 7, 1), (3, 5, 2, 0), (4, 6, 5, 3), (6, 7, 2, 5), (1, 7, 6, 4)])
_uv = me_cube_013.uv_layers.new(name='UVMap')
_uv.uv.foreach_set('vector', [0.375, 0.875, 0.375, 1.0, 0.25, 1.0, 0.25, 0.875, 0.5, 0.75, 0.5, 0.875, 0.375, 0.875, 0.375, 0.75, 0.125, 0.75, 0.125, 0.875, 0.0, 0.875, 0.0, 0.75, 0.25, 0.75, 0.25, 0.875, 0.125, 0.875, 0.125, 0.75, 0.25, 1.0, 0.125, 1.0, 0.125, 0.875, 0.25, 0.875, 0.375, 0.75, 0.375, 0.875, 0.25, 0.875, 0.25, 0.75])
me_cube_013.materials.append(mat_zombie)
me_cube_013.use_remesh_preserve_volume = False
me_cube_013.use_remesh_preserve_attributes = False
me_cube_013.use_mirror_vertex_groups = False
me_cube_013.update()
arm_armature = bpy.data.armatures.new('Armature')  # bones are not reproduced

# ---- objects
ob_armature = bpy.data.objects.new('Armature', arm_armature)
ob_leg_l = bpy.data.objects.new('Leg_L', me_cube_005)
ob_leg_l_001 = bpy.data.objects.new('Leg_L.001', me_cube_009)
ob_leg_l_002 = bpy.data.objects.new('Leg_L.002', me_cube_010)
ob_leg_l_003 = bpy.data.objects.new('Leg_L.003', me_cube_011)
ob_leg_l_004 = bpy.data.objects.new('Leg_L.004', me_cube_012)
ob_leg_l_005 = bpy.data.objects.new('Leg_L.005', me_cube_013)

# ---- transforms, parenting, visibility, modifiers, constraints
ob_armature.location = (0.0, 0.0, 0.0)
ob_armature.display_type = 'SOLID'
ob_armature.show_in_front = True
ob_armature.lineart.crease_threshold = 0.0
ob_leg_l.parent = ob_armature
ob_leg_l.matrix_parent_inverse = Matrix(((1.0, 3.179e-08, 0.0, -0.1125), (-0.0, 0.0, -1.0, 5.96e-08), (-3.179e-08, 1.0, 0.0, -4.918e-09), (-0.0, -0.0, -0.0, 1.0)))
ob_leg_l.location = (0.0, 0.0, 0.0)
ob_leg_l.lineart.crease_threshold = 0.0
_vg = ob_leg_l.vertex_groups.new(name='Move')
_vg = ob_leg_l.vertex_groups.new(name='Body_Lower')
_vg = ob_leg_l.vertex_groups.new(name='Body_Upper')
_vg = ob_leg_l.vertex_groups.new(name='Arm_R_1')
_vg = ob_leg_l.vertex_groups.new(name='Arm_R_2')
_vg = ob_leg_l.vertex_groups.new(name='Arm_L_1')
_vg = ob_leg_l.vertex_groups.new(name='Arm_L_2')
_vg = ob_leg_l.vertex_groups.new(name='Head.001')
_vg = ob_leg_l.vertex_groups.new(name='Leg_R_1')
_vg = ob_leg_l.vertex_groups.new(name='Leg_R_2')
_vg = ob_leg_l.vertex_groups.new(name='Leg_L_1')
_vg = ob_leg_l.vertex_groups.new(name='Leg_L_2')
ob_leg_l_001.parent = ob_armature
ob_leg_l_001.matrix_parent_inverse = Matrix(((2.265e-07, -1.0, -0.0, -5.096e-08), (0.0, 0.0, -1.0, 0.675), (1.0, 2.265e-07, 0.0, -0.3375), (-0.0, 0.0, -0.0, 1.0)))
ob_leg_l_001.location = (0.0, 0.0, 0.0)
ob_leg_l_001.lineart.crease_threshold = 0.0
_vg = ob_leg_l_001.vertex_groups.new(name='Move')
_vg = ob_leg_l_001.vertex_groups.new(name='Body_Lower')
_vg = ob_leg_l_001.vertex_groups.new(name='Body_Upper')
_vg = ob_leg_l_001.vertex_groups.new(name='Arm_R_1')
_vg = ob_leg_l_001.vertex_groups.new(name='Arm_R_2')
_vg = ob_leg_l_001.vertex_groups.new(name='Arm_L_1')
_vg = ob_leg_l_001.vertex_groups.new(name='Arm_L_2')
_vg = ob_leg_l_001.vertex_groups.new(name='Head.001')
_vg = ob_leg_l_001.vertex_groups.new(name='Leg_R_1')
_vg = ob_leg_l_001.vertex_groups.new(name='Leg_R_2')
_vg = ob_leg_l_001.vertex_groups.new(name='Leg_L_1')
_vg = ob_leg_l_001.vertex_groups.new(name='Leg_L_2')
ob_leg_l_002.parent = ob_armature
ob_leg_l_002.matrix_parent_inverse = Matrix(((2.265e-07, -1.0, 0.0, 5.096e-08), (0.0, 0.0, -1.0, 0.675), (1.0, 2.265e-07, 0.0, 0.3375), (-0.0, 0.0, -0.0, 1.0)))
ob_leg_l_002.location = (0.0, 0.0, 0.0)
ob_leg_l_002.lineart.crease_threshold = 0.0
_vg = ob_leg_l_002.vertex_groups.new(name='Move')
_vg = ob_leg_l_002.vertex_groups.new(name='Body_Lower')
_vg = ob_leg_l_002.vertex_groups.new(name='Body_Upper')
_vg = ob_leg_l_002.vertex_groups.new(name='Arm_R_1')
_vg = ob_leg_l_002.vertex_groups.new(name='Arm_R_2')
_vg = ob_leg_l_002.vertex_groups.new(name='Arm_L_1')
_vg = ob_leg_l_002.vertex_groups.new(name='Arm_L_2')
_vg = ob_leg_l_002.vertex_groups.new(name='Head.001')
_vg = ob_leg_l_002.vertex_groups.new(name='Leg_R_1')
_vg = ob_leg_l_002.vertex_groups.new(name='Leg_R_2')
_vg = ob_leg_l_002.vertex_groups.new(name='Leg_L_1')
_vg = ob_leg_l_002.vertex_groups.new(name='Leg_L_2')
ob_leg_l_003.parent = ob_armature
ob_leg_l_003.matrix_parent_inverse = Matrix(((1.0, 3.179e-08, 0.0, 0.1125), (-0.0, 0.0, -1.0, 5.96e-08), (-3.179e-08, 1.0, 0.0, 4.918e-09), (-0.0, -0.0, -0.0, 1.0)))
ob_leg_l_003.location = (0.0, 0.0, 0.0)
ob_leg_l_003.lineart.crease_threshold = 0.0
_vg = ob_leg_l_003.vertex_groups.new(name='Move')
_vg = ob_leg_l_003.vertex_groups.new(name='Body_Lower')
_vg = ob_leg_l_003.vertex_groups.new(name='Body_Upper')
_vg = ob_leg_l_003.vertex_groups.new(name='Arm_R_1')
_vg = ob_leg_l_003.vertex_groups.new(name='Arm_R_2')
_vg = ob_leg_l_003.vertex_groups.new(name='Arm_L_1')
_vg = ob_leg_l_003.vertex_groups.new(name='Arm_L_2')
_vg = ob_leg_l_003.vertex_groups.new(name='Head.001')
_vg = ob_leg_l_003.vertex_groups.new(name='Leg_R_1')
_vg = ob_leg_l_003.vertex_groups.new(name='Leg_R_2')
_vg = ob_leg_l_003.vertex_groups.new(name='Leg_L_1')
_vg = ob_leg_l_003.vertex_groups.new(name='Leg_L_2')
ob_leg_l_004.parent = ob_armature
ob_leg_l_004.matrix_parent_inverse = Matrix(((7.55e-08, -1.0, 0.0, -0.0), (0.0, 0.0, 1.0, -1.35), (-1.0, -7.55e-08, 0.0, -0.0), (0.0, -0.0, -0.0, 1.0)))
ob_leg_l_004.location = (0.0, 0.0, 0.0)
ob_leg_l_004.lineart.crease_threshold = 0.0
_vg = ob_leg_l_004.vertex_groups.new(name='Move')
_vg = ob_leg_l_004.vertex_groups.new(name='Body_Lower')
_vg = ob_leg_l_004.vertex_groups.new(name='Body_Upper')
_vg = ob_leg_l_004.vertex_groups.new(name='Arm_R_1')
_vg = ob_leg_l_004.vertex_groups.new(name='Arm_R_2')
_vg = ob_leg_l_004.vertex_groups.new(name='Arm_L_1')
_vg = ob_leg_l_004.vertex_groups.new(name='Arm_L_2')
_vg = ob_leg_l_004.vertex_groups.new(name='Head.001')
_vg = ob_leg_l_004.vertex_groups.new(name='Leg_R_1')
_vg = ob_leg_l_004.vertex_groups.new(name='Leg_R_2')
_vg = ob_leg_l_004.vertex_groups.new(name='Leg_L_1')
_vg = ob_leg_l_004.vertex_groups.new(name='Leg_L_2')
ob_leg_l_005.parent = ob_armature
ob_leg_l_005.matrix_parent_inverse = Matrix(((7.55e-08, -1.0, 0.0, -0.0), (0.0, 0.0, 1.0, -1.8), (-1.0, -7.55e-08, 0.0, -0.0), (0.0, -0.0, -0.0, 1.0)))
ob_leg_l_005.location = (0.0, 0.0, 0.0)
ob_leg_l_005.lineart.crease_threshold = 0.0
_vg = ob_leg_l_005.vertex_groups.new(name='Move')
_vg = ob_leg_l_005.vertex_groups.new(name='Body_Lower')
_vg = ob_leg_l_005.vertex_groups.new(name='Body_Upper')
_vg = ob_leg_l_005.vertex_groups.new(name='Arm_R_1')
_vg = ob_leg_l_005.vertex_groups.new(name='Arm_R_2')
_vg = ob_leg_l_005.vertex_groups.new(name='Arm_L_1')
_vg = ob_leg_l_005.vertex_groups.new(name='Arm_L_2')
_vg = ob_leg_l_005.vertex_groups.new(name='Head.001')
_vg = ob_leg_l_005.vertex_groups.new(name='Leg_R_1')
_vg = ob_leg_l_005.vertex_groups.new(name='Leg_R_2')
_vg = ob_leg_l_005.vertex_groups.new(name='Leg_L_1')
_vg = ob_leg_l_005.vertex_groups.new(name='Leg_L_2')

# ---- collection membership
col_collection_1.objects.link(ob_armature)
col_collection_1.objects.link(ob_leg_l)
col_collection_1.objects.link(ob_leg_l_001)
col_collection_1.objects.link(ob_leg_l_002)
col_collection_1.objects.link(ob_leg_l_003)
col_collection_1.objects.link(ob_leg_l_004)
col_collection_1.objects.link(ob_leg_l_005)

# ---- scene / render settings (as saved in the file)
scene.frame_start = 1; scene.frame_end = 96; scene.frame_set(20)
scene.render.engine = 'BLENDER_EEVEE_NEXT'
scene.render.resolution_percentage = 50
scene.render.dither_intensity = 0.0
scene.cycles.use_denoising = False
scene.cycles.samples = 128
scene.cycles.sampling_pattern = 'TABULATED_SOBOL'
scene.cycles.use_adaptive_sampling = False
scene.cycles.use_light_tree = False
scene.cycles.blur_glossy = 0.0
scene.cycles.sample_clamp_indirect = 0.0
scene.view_settings.view_transform = 'Standard'
bpy.context.view_layer.update()

# ---- added for rendering (the .blend has no active camera and no usable light): camera, sun
cam_auto = bpy.data.cameras.new('AutoCamera')
cam_auto.lens = 50.0
cam_auto.sensor_width = 36.0
cam_auto.clip_end = 1000.0
ob_auto_camera = bpy.data.objects.new('AutoCamera', cam_auto)
scene.collection.objects.link(ob_auto_camera)
ob_auto_camera.location = (1.99985, -2.56914, 2.49988)
ob_auto_camera.rotation_euler = (1.09748, -7.21219e-08, 0.694738)
scene.camera = ob_auto_camera
light_auto_sun = bpy.data.lights.new('AutoSun', 'SUN')
light_auto_sun.energy = 3.0
light_auto_sun.angle = 0.0523599
ob_auto_sun = bpy.data.objects.new('AutoSun', light_auto_sun)
scene.collection.objects.link(ob_auto_sun)
ob_auto_sun.rotation_euler = (0.872665, 0.174533, 0.523599)
bpy.context.view_layer.update()
